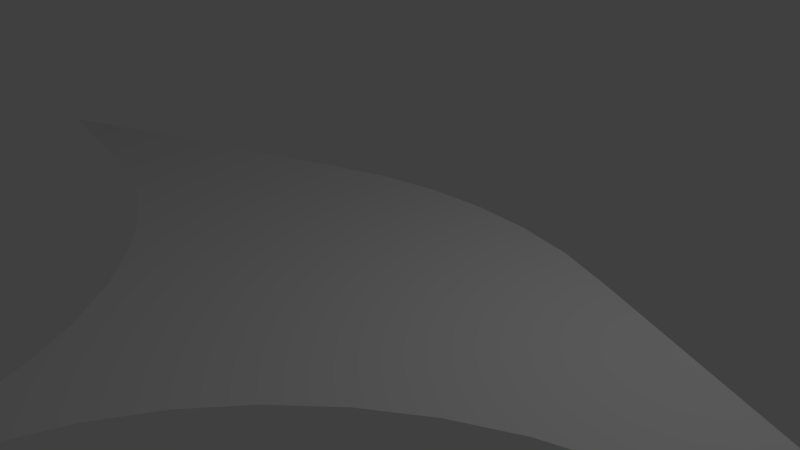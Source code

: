 # Source: romanCoinWallBlend.blend  (saved by Blender 2.79.0; exported with 4.5.12 LTS)
import bpy
from mathutils import Matrix  # noqa: F401  (used for matrix-valued properties, if any)

bpy.ops.wm.read_factory_settings(use_empty=True)
scene = bpy.context.scene
scene.name = 'Scene'

# ---- collections
col_collection_1 = bpy.data.collections.new('Collection 1'); scene.collection.children.link(col_collection_1)

# ---- world
world_world = bpy.data.worlds.new('World'); scene.world = world_world
world_world.color = (0.05088, 0.05088, 0.05088)
world_world.use_sun_shadow = False
world_world.sun_shadow_jitter_overblur = 0.0
world_world.cycles.sampling_method = 'MANUAL'

# ---- cameras
cam_camera = bpy.data.cameras.new('Camera')
cam_camera.clip_end = 100.0
cam_camera.lens = 35.0
cam_camera.sensor_width = 32.0
cam_camera.sensor_height = 18.0
cam_camera.ortho_scale = 7.314
cam_camera.dof.focus_distance = 0.0
cam_camera.dof.aperture_fstop = 128.0

# ---- lights
light_lamp = bpy.data.lights.new('Lamp', 'POINT')
light_lamp.transmission_factor = 0.0
light_lamp.cutoff_distance = 30.0
light_lamp.energy = 100.0
light_lamp.shadow_buffer_clip_start = 1.001
light_lamp.shadow_soft_size = 0.1
light_lamp.shadow_maximum_resolution = 0.006
light_lamp.use_absolute_resolution = True

# ---- meshes
me_romanwall = bpy.data.meshes.new('RomanWall')
me_romanwall.from_pydata([(1.482, -1.798, 0.0), (1.059, -2.205, 0.0), (0.7033, -2.656, 0.0), (0.4283, -3.136, 0.0), (0.2447, -3.624, 0.0), (0.1595, -4.103, 0.0), (-3.495, -0.8968, 0.0), (3.495, -0.8968, 0.0), (2.982, -0.9928, 0.0), (7.086e-07, 1.057, 0.0), (-0.5853, 1.017, 0.0), (-1.148, 0.9001, 0.0), (-1.667, 0.7098, 0.0), (5.0, -0.6235, 0.0), (-5.0, -0.6235, 0.0), (1.667, 0.7098, 0.0), (1.148, 0.9001, 0.0), (0.5853, 1.017, 0.0), (2.462, -1.18, 0.0), (1.956, -1.452, 0.0), (-1.059, -2.205, 0.0), (-0.7033, -2.656, 0.0), (-0.4283, -3.136, 0.0), (-0.2447, -3.624, 0.0), (-0.1595, -4.103, 0.0), (4.172e-07, -4.769, 0.0), (-3.495, -0.8968, 0.0), (-3.495, -0.8968, 0.0), (-2.982, -0.9928, 0.0), (-2.462, -1.18, 0.0), (-1.956, -1.452, 0.0), (-1.482, -1.798, 0.0)], [(6, 27), (27, 26)], [(27, 28, 29, 30, 31, 20, 21, 22, 23, 24, 25, 5, 4, 3, 2, 1, 0, 19, 18, 8, 7, 13, 15, 16, 17, 9, 10, 11, 12, 14)])
_uv = me_romanwall.uv_layers.new(name='UVMap')
_uv.uv.foreach_set('vector', [0.08733, 0.7611, 0.1519, 0.7077, 0.2118, 0.6423, 0.2753, 0.5533, 0.3511, 0.4483, 0.3967, 0.3703, 0.4568, 0.2418, 0.5014, 0.1331, 0.5282, 0.05531, 0.5403, 0.006316, 0.5542, -0.05605, 0.5654, 0.00652, 0.5788, 0.06328, 0.5887, 0.1023, 0.6127, 0.1849, 0.6593, 0.306, 0.7253, 0.4472, 0.7731, 0.537, 0.8379, 0.6381, 0.9124, 0.7309, 0.9656, 0.7826, 1.046, 0.8298, 0.9555, 0.874, 0.8361, 0.9296, 0.5808, 0.996, 0.4977, 1.0, 0.3334, 0.9516, 0.1917, 0.9035, 0.0665, 0.8397, 0.005176, 0.7976])
me_romanwall.use_remesh_preserve_volume = False
me_romanwall.use_remesh_preserve_attributes = False
me_romanwall.use_mirror_vertex_groups = False
me_romanwall.update()

# ---- objects
ob_romanwall = bpy.data.objects.new('RomanWall', me_romanwall)
ob_lamp = bpy.data.objects.new('Lamp', light_lamp)
ob_camera = bpy.data.objects.new('Camera', cam_camera)

# ---- transforms, parenting, visibility, modifiers, constraints
ob_romanwall.location = (0.0, 0.5, 0.0)
ob_romanwall.scale = (1.5, 1.5, 1.0)
ob_romanwall.lineart.crease_threshold = 0.0
ob_lamp.location = (4.076, 1.005, 5.904)
ob_lamp.rotation_euler = (0.6503, 0.05522, 1.866)
ob_lamp.lock_rotations_4d = False
ob_lamp.empty_display_type = 'ARROWS'
ob_lamp.color = (0.0, 0.0, 0.0, 0.0)
ob_lamp.lineart.crease_threshold = 0.0
ob_camera.location = (7.481, -6.508, 5.344)
ob_camera.rotation_euler = (1.109, 0.0, 0.8149)
ob_camera.lock_rotations_4d = False
ob_camera.empty_display_type = 'ARROWS'
ob_camera.color = (0.0, 0.0, 0.0, 0.0)
ob_camera.display_type = 'WIRE'
ob_camera.lineart.crease_threshold = 0.0

# ---- collection membership
col_collection_1.objects.link(ob_romanwall)
col_collection_1.objects.link(ob_lamp)
col_collection_1.objects.link(ob_camera)

# ---- scene / render settings (as saved in the file)
scene.camera = ob_camera
scene.frame_start = 1; scene.frame_end = 250; scene.frame_set(101)
scene.render.engine = 'BLENDER_EEVEE_NEXT'
scene.render.resolution_percentage = 50
scene.render.dither_intensity = 0.0
scene.cycles.use_denoising = False
scene.cycles.samples = 128
scene.cycles.sampling_pattern = 'TABULATED_SOBOL'
scene.cycles.use_adaptive_sampling = False
scene.cycles.use_light_tree = False
scene.cycles.blur_glossy = 0.0
scene.cycles.sample_clamp_indirect = 0.0
scene.view_settings.view_transform = 'Standard'
bpy.context.view_layer.update()
